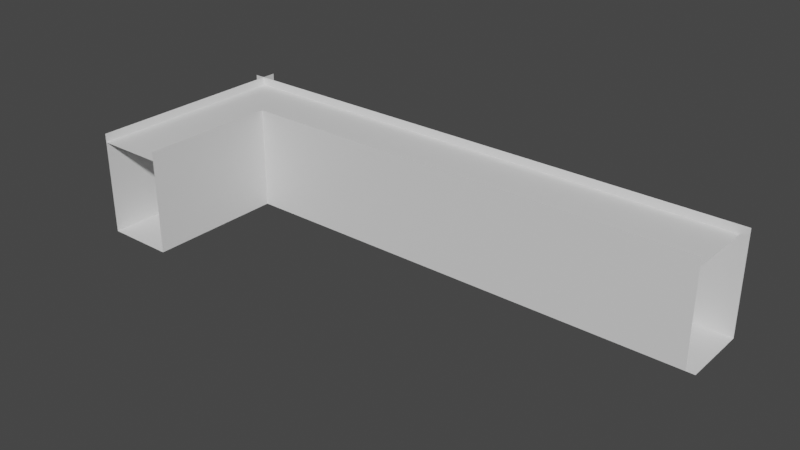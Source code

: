 # Source: 2fort_interior_longhallway.blend  (saved by Blender 2.82.7; exported with 4.5.12 LTS)
import bpy
from mathutils import Matrix  # noqa: F401  (used for matrix-valued properties, if any)

bpy.ops.wm.read_factory_settings(use_empty=True)
scene = bpy.context.scene
scene.name = 'Scene'

# ---- collections
col_collection = bpy.data.collections.new('Collection'); scene.collection.children.link(col_collection)

# ---- materials (node trees are filled in below, after node groups)
mat_default_obj = bpy.data.materials.new('Default OBJ')
mat_default_obj.use_transparent_shadow = False

# ---- material node trees
mat_default_obj.use_nodes = True; mat_default_obj.node_tree.nodes.clear()
_N = mat_default_obj.node_tree.nodes; _L = mat_default_obj.node_tree.links
n0 = _N.new('ShaderNodeOutputMaterial'); n0.name = 'Material Output'; n0.location = (300, 300)
n1 = _N.new('ShaderNodeBsdfPrincipled'); n1.name = 'Principled BSDF'; n1.location = (10, 300)
n1.distribution = 'GGX'
n1.subsurface_method = 'BURLEY'
n1.inputs[3].default_value = 1.45
n1.inputs[27].default_value = (0.0, 0.0, 0.0, 1.0)
n1.inputs[28].default_value = 1.0
_L.new(n1.outputs[0], n0.inputs[0])
n0.is_active_output = True

# ---- world
world_world = bpy.data.worlds.new('World'); scene.world = world_world
world_world.use_nodes = True; world_world.node_tree.nodes.clear()
_N = world_world.node_tree.nodes; _L = world_world.node_tree.links
n0 = _N.new('ShaderNodeOutputWorld'); n0.name = 'World Output'; n0.location = (300, 300)
n1 = _N.new('ShaderNodeBackground'); n1.name = 'Background'; n1.location = (10, 300)
n1.inputs[0].default_value = (0.05088, 0.05088, 0.05088, 1.0)
_L.new(n1.outputs[0], n0.inputs[0])
n0.is_active_output = True
world_world.color = (0.05088, 0.05088, 0.05088)
world_world.use_sun_shadow = False
world_world.sun_shadow_jitter_overblur = 0.0

# ---- meshes
me_2fort = bpy.data.meshes.new('2fort')
me_2fort.from_pydata([(21.18, 4.56, 3.0), (-9.54, 4.56, -2.76), (-9.54, 4.56, 3.0), (-9.54, -6.96, 3.0), (-5.7, -6.96, 3.0), (-5.7, 0.72, 3.0), (20.7, 0.72, -2.76), (20.7, 0.72, 3.0), (-9.54, 0.72, -2.76), (21.18, 0.72, -2.76), (21.18, 4.56, -2.76), (-5.7, -6.96, -2.76), (-5.7, 0.72, -2.76), (-9.54, -6.96, -2.76), (-5.7, 0.72, 2.52), (-5.7, 4.56, 2.52), (20.7, 4.56, 2.52), (20.7, 0.72, 2.52), (-9.54, 4.56, 2.52), (-5.7, 4.56, 2.52), (-5.7, -6.96, 2.52), (-9.54, -6.96, 2.52), (-9.54, 4.56, -2.76), (-9.54, 4.56, 3.0), (-10.14, 4.56, -2.76), (-10.14, 4.56, 3.0), (-9.54, 4.56, -2.76), (-9.54, 4.56, 3.0), (-9.54, 5.376, -2.76), (-9.54, 5.376, 3.0)], [], [(10, 0, 2, 1), (1, 2, 3, 13), (12, 11, 4, 5), (6, 12, 5, 7), (8, 9, 10, 1), (11, 12, 8, 13), (14, 15, 16, 17), (18, 19, 20, 21), (2, 1, 22, 23), (23, 22, 24, 25), (22, 23, 27, 26), (26, 27, 29, 28)])
_uv = me_2fort.uv_layers.new(name='UVMap')
_uv.uv.foreach_set('vector', [0.0, 0.0, 0.0, 0.0, 0.0, 0.0, 0.0, 0.0, 0.0, 0.0, 0.0, 0.0, 0.0, 0.0, 0.0, 0.0, 0.0, 0.0, 0.0, 0.0, 0.0, 0.0, 0.0, 0.0, 0.0, 0.0, 0.0, 0.0, 0.0, 0.0, 0.0, 0.0, 0.0, 0.0, 0.0, 0.0, 0.0, 0.0, 0.0, 0.0, 0.0, 0.0, 0.0, 0.0, 0.0, 0.0, 0.0, 0.0, 0.0, 0.0, 0.0, 0.0, 0.0, 0.0, 0.0, 0.0, 0.0, 0.0, 0.0, 0.0, 0.0, 0.0, 0.0, 0.0, 0.0, 0.0, 0.0, 0.0, 0.0, 0.0, 0.0, 0.0, 0.0, 0.0, 0.0, 0.0, 0.0, 0.0, 0.0, 0.0, 0.0, 0.0, 0.0, 0.0, 0.0, 0.0, 0.0, 0.0, 0.0, 0.0, 0.0, 0.0, 0.0, 0.0, 0.0, 0.0])
me_2fort.materials.append(mat_default_obj)
me_2fort.use_remesh_fix_poles = True
me_2fort.use_remesh_preserve_attributes = False
me_2fort.use_mirror_vertex_groups = False
me_2fort.update()

# ---- objects
ob_2fort_interior_longhallway = bpy.data.objects.new('2fort_interior_longhallway', me_2fort)

# ---- transforms, parenting, visibility, modifiers, constraints
ob_2fort_interior_longhallway.location = (0.0, 0.0, 0.0)
ob_2fort_interior_longhallway.lineart.crease_threshold = 0.0

# ---- collection membership
col_collection.objects.link(ob_2fort_interior_longhallway)

# ---- scene / render settings (as saved in the file)
scene.frame_start = 1; scene.frame_end = 250; scene.frame_set(1)
scene.render.engine = 'BLENDER_EEVEE_NEXT'
scene.cycles.use_denoising = False
scene.cycles.samples = 128
scene.cycles.sampling_pattern = 'TABULATED_SOBOL'
scene.cycles.use_adaptive_sampling = False
scene.cycles.use_light_tree = False
scene.view_settings.view_transform = 'Filmic'
bpy.context.view_layer.update()

# ---- added for rendering (the .blend has no active camera and no usable light): camera, sun
cam_auto = bpy.data.cameras.new('AutoCamera')
cam_auto.lens = 50.0
cam_auto.sensor_width = 36.0
cam_auto.clip_end = 1000.0
ob_auto_camera = bpy.data.objects.new('AutoCamera', cam_auto)
scene.collection.objects.link(ob_auto_camera)
ob_auto_camera.location = (37.1169, -38.7072, 25.3969)
ob_auto_camera.rotation_euler = (1.09748, -7.21219e-08, 0.694738)
scene.camera = ob_auto_camera
light_auto_sun = bpy.data.lights.new('AutoSun', 'SUN')
light_auto_sun.energy = 3.0
light_auto_sun.angle = 0.0523599
ob_auto_sun = bpy.data.objects.new('AutoSun', light_auto_sun)
scene.collection.objects.link(ob_auto_sun)
ob_auto_sun.rotation_euler = (0.872665, 0.174533, 0.523599)
bpy.context.view_layer.update()
